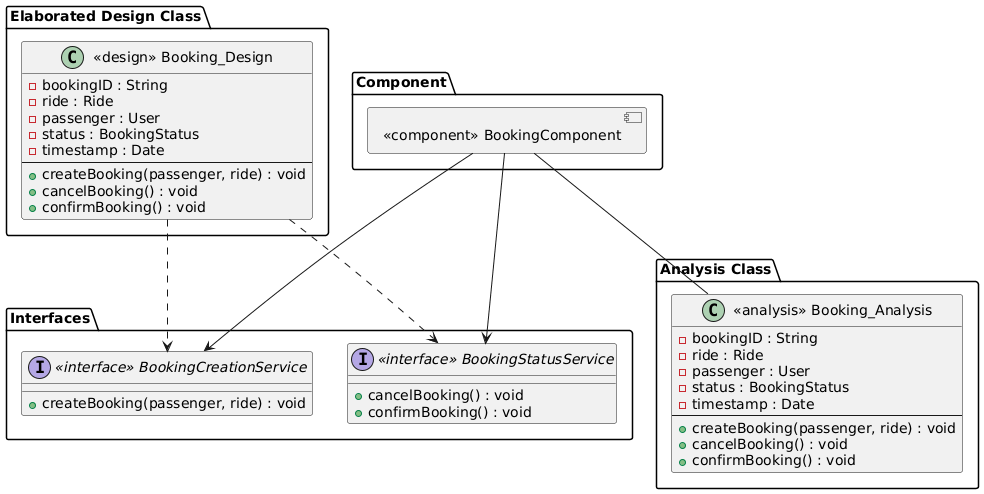

The diagram above was rendered by PlantUML. Its source (embedded in the PNG):
@startuml
allowmixing

package "Interfaces" {
    interface "<<interface>> BookingCreationService" {
        + createBooking(passenger, ride) : void
    }

    interface "<<interface>> BookingStatusService" {
        + cancelBooking() : void
        + confirmBooking() : void
    }
}

package "Elaborated Design Class" {
    class "<<design>> Booking_Design" {
        - bookingID : String
        - ride : Ride
        - passenger : User
        - status : BookingStatus
        - timestamp : Date
        --
        + createBooking(passenger, ride) : void
        + cancelBooking() : void
        + confirmBooking() : void
    }
}

"<<design>> Booking_Design" ..> "<<interface>> BookingCreationService"
"<<design>> Booking_Design" ..> "<<interface>> BookingStatusService"

package "Component" {
    component "<<component>> BookingComponent"
}

"<<component>> BookingComponent" --> "<<interface>> BookingCreationService"
"<<component>> BookingComponent" --> "<<interface>> BookingStatusService"

package "Analysis Class" {
    class "<<analysis>> Booking_Analysis" {
        - bookingID : String
        - ride : Ride
        - passenger : User
        - status : BookingStatus
        - timestamp : Date
        --
        + createBooking(passenger, ride) : void
        + cancelBooking() : void
        + confirmBooking() : void
    }
}

"<<component>> BookingComponent" -- "<<analysis>> Booking_Analysis"
@enduml